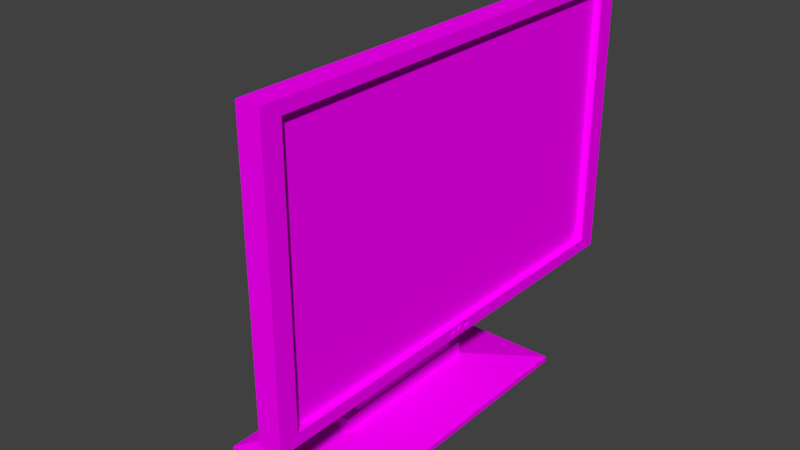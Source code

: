 # Source: computer.blend  (saved by Blender 2.78.0; exported with 4.5.12 LTS)
import bpy
from mathutils import Matrix  # noqa: F401  (used for matrix-valued properties, if any)

bpy.ops.wm.read_factory_settings(use_empty=True)
scene = bpy.context.scene
scene.name = 'Scene'

# ---- collections
col_collection_1 = bpy.data.collections.new('Collection 1'); scene.collection.children.link(col_collection_1)

# ---- images (referenced by path relative to the original .blend; pixels are not part of the script)
import os
ASSET_DIR = os.environ.get("B2B_ASSET_DIR", "")  # directory of the original .blend (textures are referenced by path, not embedded)
HERE = os.path.dirname(os.path.abspath(__file__))  # packed textures are extracted next to this script under _unpacked/

def load_image(name, relpath, width, height, colorspace="sRGB"):
    """Load a texture the original file referenced (path relative to the .blend, or extracted next to this script)."""
    p = next((c for c in (os.path.join(HERE, relpath), os.path.join(ASSET_DIR, relpath)) if relpath and os.path.exists(c)), "")
    if p:
        img = bpy.data.images.load(p, check_existing=True)
        img.name = name
    else:  # same state as the original file: an image datablock whose file is absent (Cycles renders it pink)
        img = bpy.data.images.new(name, width, height)
        img.source = "FILE"
        img.filepath = "//" + (relpath or name)
    img.colorspace_settings.name = colorspace
    return img
img_computertexture = load_image('ComputerTexture', 'ComputerTexture.png', 1024, 1024, 'sRGB')

# ---- materials (node trees are filled in below, after node groups)
mat_computer_material = bpy.data.materials.new('Computer_Material')
mat_computer_material.alpha_threshold = 0.0
mat_computer_material.roughness = 0.5

# ---- material node trees
mat_computer_material.use_nodes = True; mat_computer_material.node_tree.nodes.clear()
_N = mat_computer_material.node_tree.nodes; _L = mat_computer_material.node_tree.links
n0 = _N.new('ShaderNodeBsdfDiffuse'); n0.name = 'Diffuse BSDF'; n0.location = (94, 290)
n1 = _N.new('ShaderNodeOutputMaterial'); n1.name = 'Material Output'; n1.location = (356, 258)
n2 = _N.new('ShaderNodeTexImage'); n2.name = 'Image Texture'; n2.location = (-125, 343)
n2.width = 140
n2.image = img_computertexture
_L.new(n0.outputs[0], n1.inputs[0])
_L.new(n2.outputs[0], n0.inputs[0])
n1.is_active_output = True

# ---- world
world_world = bpy.data.worlds.new('World'); scene.world = world_world
world_world.color = (0.05088, 0.05088, 0.05088)
world_world.use_sun_shadow = False
world_world.sun_shadow_jitter_overblur = 0.0
world_world.cycles.sampling_method = 'MANUAL'

# ---- meshes
me_cube = bpy.data.meshes.new('Cube')
me_cube.from_pydata([(0.1149, 2.24, 0.6791), (0.1149, -2.24, 0.6791), (-0.1149, -2.24, 0.6791), (-0.1149, 2.24, 0.6791), (0.1149, 2.24, 3.513), (0.1149, -2.24, 3.513), (-0.1149, -2.24, 3.513), (-0.1149, 2.24, 3.513), (0.1149, 2.049, 0.8002), (0.1149, -2.049, 0.8002), (0.1149, 2.049, 3.392), (0.1149, -2.049, 3.392), (0.03965, 2.049, 0.8002), (0.03965, -2.049, 0.8002), (0.03965, 2.049, 3.392), (0.03965, -2.049, 3.392), (-0.1149, -0.8258, 1.095), (-0.1149, 0.8259, 1.095), (-0.1149, -0.8258, 1.699), (-0.1149, 0.8258, 1.699), (-0.4216, -0.8258, 0.9713), (-0.4216, 0.8259, 0.9713), (-0.5616, -0.8258, 1.699), (-0.5616, 0.8258, 1.699), (-0.7641, -0.8258, 0.9713), (-0.7641, 0.8259, 0.9713), (-0.7641, -0.8258, 1.386), (-0.7641, 0.8258, 1.386), (-0.4216, -0.8258, 0.3382), (-0.4216, 0.8259, 0.3382), (-0.7641, -0.8258, 0.3382), (-0.7641, 0.8259, 0.3382), (-0.5169, -0.6934, 0.3382), (-0.5169, 0.6934, 0.3382), (-0.6687, -0.6934, 0.3382), (-0.6687, 0.6934, 0.3382), (-0.5169, -0.6934, -0.07422), (-0.5169, 0.6934, -0.07422), (-0.6687, -0.6934, -0.07422), (-0.6687, 0.6934, -0.07422), (-0.5007, -0.842, -0.07422), (-0.5007, 0.842, -0.07422), (-0.685, -0.842, -0.07422), (-0.685, 0.842, -0.07422), (-0.5007, -0.842, -0.2071), (-0.5007, 0.842, -0.2071), (-0.685, -0.842, -0.2071), (-0.685, 0.842, -0.2071), (0.1011, -1.531, -0.3515), (0.1011, 1.531, -0.3515), (-1.287, -1.531, -0.3515), (-1.287, 1.531, -0.3515), (0.1011, -1.531, -0.4074), (0.1011, 1.531, -0.4074), (-1.287, -1.531, -0.4074), (-1.287, 1.531, -0.4074), (0.1103, -0.1176, 0.7506), (0.1103, -0.1176, 0.7303), (0.1251, -0.02964, 0.7419), (0.08618, -0.02964, 0.7419), (0.1251, -0.02906, 0.7478), (0.08618, -0.02906, 0.7478), (0.1251, -0.02733, 0.7535), (0.08618, -0.02733, 0.7535), (0.1251, -0.02452, 0.7588), (0.08618, -0.02452, 0.7588), (0.1251, -0.02074, 0.7634), (0.08618, -0.02074, 0.7634), (0.1251, -0.01613, 0.7672), (0.08618, -0.01613, 0.7672), (0.1251, -0.01088, 0.77), (0.08618, -0.01088, 0.77), (0.1251, -0.005178, 0.7717), (0.08618, -0.005178, 0.7717), (0.1251, 0.0007513, 0.7723), (0.08618, 0.0007513, 0.7723), (0.1251, 0.00668, 0.7717), (0.08618, 0.00668, 0.7717), (0.1251, 0.01238, 0.77), (0.08618, 0.01238, 0.77), (0.1251, 0.01764, 0.7672), (0.08618, 0.01764, 0.7672), (0.1251, 0.02224, 0.7634), (0.08618, 0.02224, 0.7634), (0.1251, 0.02602, 0.7588), (0.08618, 0.02602, 0.7588), (0.1251, 0.02883, 0.7535), (0.08618, 0.02883, 0.7535), (0.1251, 0.03056, 0.7478), (0.08618, 0.03056, 0.7478), (0.1251, 0.03114, 0.7419), (0.08618, 0.03114, 0.7419), (0.1251, 0.03056, 0.736), (0.08618, 0.03056, 0.736), (0.1251, 0.02883, 0.7303), (0.08618, 0.02883, 0.7303), (0.1251, 0.02602, 0.725), (0.08618, 0.02602, 0.725), (0.1251, 0.02224, 0.7204), (0.08618, 0.02224, 0.7204), (0.1251, 0.01764, 0.7166), (0.08618, 0.01764, 0.7166), (0.1251, 0.01238, 0.7138), (0.08618, 0.01238, 0.7138), (0.1251, 0.00668, 0.7121), (0.08618, 0.00668, 0.7121), (0.1251, 0.0007513, 0.7115), (0.08618, 0.0007513, 0.7115), (0.1251, -0.005178, 0.7121), (0.08618, -0.005178, 0.7121), (0.1251, -0.01088, 0.7138), (0.08618, -0.01088, 0.7138), (0.1251, -0.01613, 0.7166), (0.08618, -0.01613, 0.7166), (0.1251, -0.02074, 0.7204), (0.08618, -0.02074, 0.7204), (0.1251, -0.02452, 0.725), (0.08618, -0.02452, 0.725), (0.1251, -0.02733, 0.7303), (0.08618, -0.02733, 0.7303), (0.1251, -0.02906, 0.736), (0.08618, -0.02906, 0.736), (0.1103, -0.07267, 0.7303), (0.1103, -0.07267, 0.7506), (0.1273, -0.1176, 0.7303), (0.1273, -0.1176, 0.7506), (0.1273, -0.07267, 0.7303), (0.1273, -0.07267, 0.7506), (0.1103, 0.07533, 0.7506), (0.1103, 0.07533, 0.7303), (0.1103, 0.1202, 0.7303), (0.1103, 0.1202, 0.7506), (0.1273, 0.07533, 0.7303), (0.1273, 0.07533, 0.7506), (0.1273, 0.1202, 0.7303), (0.1273, 0.1202, 0.7506)], [], [(0, 1, 2, 3), (4, 7, 6, 5), (4, 5, 11, 10), (1, 5, 6, 2), (2, 6, 18, 16), (4, 0, 3, 7), (10, 11, 15, 14), (5, 1, 9, 11), (0, 4, 10, 8), (1, 0, 8, 9), (12, 14, 15, 13), (8, 10, 14, 12), (11, 9, 13, 15), (9, 8, 12, 13), (19, 17, 21, 23), (6, 7, 19, 18), (7, 3, 17, 19), (3, 2, 16, 17), (22, 23, 27, 26), (17, 16, 20, 21), (18, 19, 23, 22), (16, 18, 22, 20), (24, 26, 27, 25), (20, 22, 26, 24), (23, 21, 25, 27), (20, 24, 30, 28), (29, 28, 32, 33), (24, 25, 31, 30), (25, 21, 29, 31), (21, 20, 28, 29), (35, 33, 37, 39), (31, 29, 33, 35), (30, 31, 35, 34), (28, 30, 34, 32), (36, 38, 42, 40), (34, 35, 39, 38), (32, 34, 38, 36), (33, 32, 36, 37), (43, 41, 45, 47), (37, 36, 40, 41), (39, 37, 41, 43), (38, 39, 43, 42), (46, 47, 51, 50), (42, 43, 47, 46), (40, 42, 46, 44), (41, 40, 44, 45), (48, 50, 54, 52), (44, 46, 50, 48), (45, 44, 48, 49), (47, 45, 49, 51), (53, 52, 54, 55), (49, 48, 52, 53), (51, 49, 53, 55), (50, 51, 55, 54), (58, 60, 61, 59), (60, 62, 63, 61), (62, 64, 65, 63), (64, 66, 67, 65), (66, 68, 69, 67), (68, 70, 71, 69), (70, 72, 73, 71), (72, 74, 75, 73), (74, 76, 77, 75), (76, 78, 79, 77), (78, 80, 81, 79), (80, 82, 83, 81), (82, 84, 85, 83), (84, 86, 87, 85), (86, 88, 89, 87), (88, 90, 91, 89), (90, 92, 93, 91), (92, 94, 95, 93), (94, 96, 97, 95), (96, 98, 99, 97), (98, 100, 101, 99), (100, 102, 103, 101), (102, 104, 105, 103), (104, 106, 107, 105), (106, 108, 109, 107), (127, 123, 56, 125), (108, 110, 111, 109), (122, 126, 124, 57), (110, 112, 113, 111), (124, 125, 56, 57), (112, 114, 115, 113), (126, 127, 125, 124), (114, 116, 117, 115), (122, 123, 127, 126), (116, 118, 119, 117), (61, 63, 65, 67, 69, 71, 73, 75, 77, 79, 81, 83, 85, 87, 89, 91, 93, 95, 97, 99, 101, 103, 105, 107, 109, 111, 113, 115, 117, 119, 121, 59), (57, 56, 123, 122), (118, 120, 121, 119), (120, 58, 59, 121), (58, 120, 118, 116, 114, 112, 110, 108, 106, 104, 102, 100, 98, 96, 94, 92, 90, 88, 86, 84, 82, 80, 78, 76, 74, 72, 70, 68, 66, 64, 62, 60), (135, 131, 128, 133), (130, 134, 132, 129), (132, 133, 128, 129), (134, 135, 133, 132), (130, 131, 135, 134), (129, 128, 131, 130)])
_uv = me_cube.uv_layers.new(name='UVMap')
_uv.uv.foreach_set('vector', [0.8936, 0.4655, 0.8936, 0.9408, 0.869, 0.9409, 0.869, 0.4655, 0.825, 0.4655, 0.8496, 0.4655, 0.8496, 0.943, 0.825, 0.943, 0.3139, 0.009592, 0.3139, 0.4871, 0.3009, 0.4667, 0.3009, 0.03, 0.9376, 0.4655, 0.9376, 0.7673, 0.9129, 0.7673, 0.9129, 0.4655, 0.6373, 0.4871, 0.3333, 0.4871, 0.5279, 0.3364, 0.5926, 0.3364, 0.6342, 0.5063, 0.6342, 0.8083, 0.6096, 0.8083, 0.6096, 0.5063, 0.9569, 0.9002, 0.9569, 0.4655, 0.965, 0.4655, 0.965, 0.9002, 0.3139, 0.4871, 0.009664, 0.4871, 0.02267, 0.4667, 0.3009, 0.4667, 0.009664, 0.009592, 0.3139, 0.009592, 0.3009, 0.03, 0.02267, 0.03, 0.009664, 0.4871, 0.009664, 0.009592, 0.02267, 0.03, 0.02267, 0.4667, 0.9349, 0.4463, 0.6566, 0.4463, 0.6566, 0.009592, 0.9349, 0.009592, 0.3051, 0.9776, 0.3051, 0.7015, 0.3132, 0.7015, 0.3132, 0.9776, 0.4957, 0.6705, 0.4957, 0.9467, 0.4876, 0.9467, 0.4876, 0.6705, 0.9623, 0.009592, 0.9623, 0.4463, 0.9542, 0.4463, 0.9542, 0.009592, 0.4315, 0.6513, 0.4315, 0.587, 0.4644, 0.5738, 0.4795, 0.6513, 0.3333, 0.4871, 0.3333, 0.009592, 0.5279, 0.1603, 0.5279, 0.3364, 0.3333, 0.009592, 0.6373, 0.009592, 0.5926, 0.1603, 0.5279, 0.1603, 0.6373, 0.009592, 0.6373, 0.4871, 0.5926, 0.3364, 0.5926, 0.1603, 0.178, 0.6823, 0.178, 0.5063, 0.2125, 0.5063, 0.2125, 0.6823, 0.3789, 0.8767, 0.3789, 0.7015, 0.4122, 0.7027, 0.4122, 0.8779, 0.5205, 0.8465, 0.5205, 0.6704, 0.5685, 0.6704, 0.5685, 0.8465, 0.5205, 0.5706, 0.5205, 0.5063, 0.5685, 0.5063, 0.5535, 0.5838, 0.2569, 0.6823, 0.2125, 0.6823, 0.2125, 0.5063, 0.2569, 0.5063, 0.5535, 0.5838, 0.5685, 0.5063, 0.5902, 0.5397, 0.5902, 0.5838, 0.4795, 0.6513, 0.4644, 0.5738, 0.5012, 0.5738, 0.5012, 0.6179, 0.5535, 0.5838, 0.5902, 0.5838, 0.5902, 0.6513, 0.5535, 0.6513, 0.4683, 0.6705, 0.4683, 0.8457, 0.458, 0.8317, 0.458, 0.6846, 0.2569, 0.6823, 0.2569, 0.5063, 0.3249, 0.5063, 0.3249, 0.6823, 0.5012, 0.5738, 0.4644, 0.5738, 0.4644, 0.5063, 0.5012, 0.5063, 0.4122, 0.5063, 0.4122, 0.6823, 0.3442, 0.6823, 0.3442, 0.5063, 0.7571, 0.8549, 0.7408, 0.8549, 0.7408, 0.8109, 0.7571, 0.8109, 0.4315, 0.6706, 0.4683, 0.6705, 0.458, 0.6846, 0.4417, 0.6846, 0.4315, 0.8458, 0.4315, 0.6706, 0.4417, 0.6846, 0.4417, 0.8318, 0.4683, 0.8457, 0.4315, 0.8458, 0.4417, 0.8318, 0.458, 0.8317, 0.3415, 0.8652, 0.3578, 0.8652, 0.3596, 0.881, 0.3398, 0.881, 0.2416, 0.8493, 0.2416, 0.7015, 0.2858, 0.7015, 0.2858, 0.8493, 0.7928, 0.8549, 0.7765, 0.8549, 0.7765, 0.8109, 0.7928, 0.8109, 0.178, 0.8493, 0.178, 0.7015, 0.2222, 0.7015, 0.2222, 0.8493, 0.6096, 0.8472, 0.6096, 0.8275, 0.6238, 0.8275, 0.6238, 0.8472, 0.3415, 0.7174, 0.3415, 0.8652, 0.3398, 0.881, 0.3398, 0.7015, 0.3578, 0.7174, 0.3415, 0.7174, 0.3398, 0.7015, 0.3596, 0.7015, 0.3578, 0.8652, 0.3578, 0.7174, 0.3596, 0.7015, 0.3596, 0.881, 0.7212, 0.5389, 0.7212, 0.7184, 0.6566, 0.7917, 0.6566, 0.4655, 0.6566, 0.9904, 0.6566, 0.8109, 0.6709, 0.8109, 0.6709, 0.9904, 0.02392, 0.8506, 0.02392, 0.8703, 0.009664, 0.8703, 0.009664, 0.8506, 0.9129, 0.966, 0.9129, 0.7865, 0.9272, 0.7865, 0.9272, 0.966, 0.7155, 0.9588, 0.7155, 0.8109, 0.7215, 0.8109, 0.7215, 0.9588, 0.741, 0.5389, 0.7212, 0.5389, 0.6566, 0.4655, 0.8056, 0.4655, 0.741, 0.7184, 0.741, 0.5389, 0.8056, 0.4655, 0.8056, 0.7917, 0.7212, 0.7184, 0.741, 0.7184, 0.8056, 0.7917, 0.6566, 0.7917, 0.009664, 0.8314, 0.009664, 0.5067, 0.1586, 0.5063, 0.1586, 0.8311, 0.9816, 0.3359, 0.9816, 0.009592, 0.9876, 0.009592, 0.9876, 0.3359, 0.6902, 0.9588, 0.6902, 0.8109, 0.6962, 0.8109, 0.6962, 0.9588, 0.9843, 0.7917, 0.9843, 0.4655, 0.9903, 0.4655, 0.9903, 0.7917, 0.4357, 0.8673, 0.4357, 0.8679, 0.4315, 0.8679, 0.4315, 0.8673, 0.4357, 0.8679, 0.4357, 0.8685, 0.4315, 0.8685, 0.4315, 0.8679, 0.4357, 0.8685, 0.4357, 0.8691, 0.4315, 0.8691, 0.4315, 0.8685, 0.4357, 0.8691, 0.4357, 0.8696, 0.4315, 0.8696, 0.4315, 0.8691, 0.1184, 0.8552, 0.1184, 0.8547, 0.1226, 0.8547, 0.1226, 0.8552, 0.1184, 0.8547, 0.1184, 0.8542, 0.1226, 0.8542, 0.1226, 0.8547, 0.1184, 0.8542, 0.1184, 0.8535, 0.1226, 0.8535, 0.1226, 0.8542, 0.1184, 0.8535, 0.1184, 0.8529, 0.1226, 0.8529, 0.1226, 0.8535, 0.1184, 0.8529, 0.1184, 0.8523, 0.1226, 0.8523, 0.1226, 0.8529, 0.1184, 0.8523, 0.1184, 0.8517, 0.1226, 0.8517, 0.1226, 0.8523, 0.1184, 0.8517, 0.1184, 0.8511, 0.1226, 0.8511, 0.1226, 0.8517, 0.1184, 0.8511, 0.1184, 0.8506, 0.1226, 0.8506, 0.1226, 0.8511, 0.1461, 0.8506, 0.1461, 0.8511, 0.1419, 0.8511, 0.1419, 0.8506, 0.1461, 0.8511, 0.1461, 0.8517, 0.1419, 0.8517, 0.1419, 0.8511, 0.1461, 0.8517, 0.1461, 0.8523, 0.1419, 0.8523, 0.1419, 0.8517, 0.1461, 0.8523, 0.1461, 0.8529, 0.1419, 0.8529, 0.1419, 0.8523, 0.1461, 0.8529, 0.1461, 0.8535, 0.1419, 0.8535, 0.1419, 0.8529, 0.1461, 0.8535, 0.1461, 0.8542, 0.1419, 0.8542, 0.1419, 0.8535, 0.1461, 0.8542, 0.1461, 0.8547, 0.1419, 0.8547, 0.1419, 0.8542, 0.1461, 0.8547, 0.1461, 0.8552, 0.1419, 0.8552, 0.1419, 0.8547, 0.09489, 0.8552, 0.0949, 0.8547, 0.09908, 0.8547, 0.09907, 0.8552, 0.0949, 0.8547, 0.09491, 0.8542, 0.09909, 0.8542, 0.09908, 0.8547, 0.09491, 0.8542, 0.09492, 0.8536, 0.09909, 0.8536, 0.09909, 0.8542, 0.09492, 0.8536, 0.09492, 0.853, 0.0991, 0.853, 0.09909, 0.8536, 0.09492, 0.853, 0.09492, 0.8524, 0.0991, 0.8524, 0.0991, 0.853, 0.5878, 0.7903, 0.5897, 0.7903, 0.5897, 0.7951, 0.5878, 0.7951, 0.09492, 0.8524, 0.09492, 0.8517, 0.09909, 0.8517, 0.0991, 0.8524, 0.5897, 0.843, 0.5878, 0.843, 0.5878, 0.8382, 0.5897, 0.8382, 0.09492, 0.8517, 0.09491, 0.8512, 0.09909, 0.8512, 0.09909, 0.8517, 0.5417, 0.8678, 0.5417, 0.8657, 0.5435, 0.8657, 0.5435, 0.8678, 0.09491, 0.8512, 0.0949, 0.8506, 0.09908, 0.8506, 0.09909, 0.8512, 0.59, 0.6992, 0.5878, 0.6992, 0.5878, 0.6944, 0.59, 0.6944, 0.4357, 0.865, 0.4357, 0.8655, 0.4315, 0.8655, 0.4315, 0.865, 0.4568, 0.865, 0.4568, 0.8672, 0.455, 0.8672, 0.455, 0.865, 0.4357, 0.8655, 0.4357, 0.866, 0.4315, 0.866, 0.4315, 0.8655, 0.07327, 0.8507, 0.07386, 0.851, 0.07439, 0.8513, 0.07484, 0.8518, 0.0752, 0.8523, 0.07544, 0.8529, 0.07556, 0.8535, 0.07556, 0.8542, 0.07544, 0.8548, 0.07519, 0.8554, 0.07484, 0.8559, 0.07439, 0.8564, 0.07386, 0.8567, 0.07327, 0.8569, 0.07264, 0.8571, 0.072, 0.8571, 0.07137, 0.8569, 0.07078, 0.8567, 0.07025, 0.8564, 0.0698, 0.8559, 0.06944, 0.8554, 0.0692, 0.8548, 0.06907, 0.8542, 0.06907, 0.8535, 0.0692, 0.8529, 0.06944, 0.8523, 0.0698, 0.8518, 0.07025, 0.8513, 0.07078, 0.851, 0.07137, 0.8507, 0.072, 0.8506, 0.07264, 0.8506, 0.59, 0.7471, 0.5878, 0.7471, 0.5878, 0.7423, 0.59, 0.7423, 0.4357, 0.866, 0.4357, 0.8666, 0.4315, 0.8666, 0.4315, 0.866, 0.4357, 0.8666, 0.4357, 0.8673, 0.4315, 0.8673, 0.4315, 0.8666, 0.04857, 0.8564, 0.04804, 0.8567, 0.04745, 0.8569, 0.04682, 0.8571, 0.04618, 0.8571, 0.04555, 0.8569, 0.04496, 0.8567, 0.04443, 0.8564, 0.04398, 0.8559, 0.04362, 0.8554, 0.04338, 0.8548, 0.04325, 0.8542, 0.04325, 0.8535, 0.04338, 0.8529, 0.04362, 0.8523, 0.04398, 0.8518, 0.04443, 0.8513, 0.04496, 0.851, 0.04555, 0.8507, 0.04618, 0.8506, 0.04682, 0.8506, 0.04745, 0.8507, 0.04804, 0.851, 0.04857, 0.8513, 0.04902, 0.8518, 0.04938, 0.8523, 0.04962, 0.8529, 0.04975, 0.8535, 0.04975, 0.8542, 0.04962, 0.8548, 0.04938, 0.8554, 0.04902, 0.8559, 0.5897, 0.7711, 0.5878, 0.7711, 0.5878, 0.7663, 0.5897, 0.7663, 0.5878, 0.8143, 0.5897, 0.8143, 0.5897, 0.819, 0.5878, 0.819, 0.5205, 0.8678, 0.5205, 0.8657, 0.5224, 0.8657, 0.5224, 0.8678, 0.59, 0.6752, 0.5878, 0.6752, 0.5878, 0.6704, 0.59, 0.6704, 0.5897, 0.8622, 0.5897, 0.8643, 0.5878, 0.8643, 0.5878, 0.8622, 0.59, 0.7232, 0.5878, 0.7232, 0.5878, 0.7184, 0.59, 0.7184])
_ca = me_cube.color_attributes.new('Col', 'BYTE_COLOR', 'CORNER')
_ca.data.foreach_set('color', [1.0, 1.0, 1.0, 1.0, 1.0, 1.0, 1.0, 1.0, 1.0, 1.0, 1.0, 1.0, 1.0, 1.0, 1.0, 1.0, 1.0, 1.0, 1.0, 1.0, 1.0, 1.0, 1.0, 1.0, 1.0, 1.0, 1.0, 1.0, 1.0, 1.0, 1.0, 1.0, 1.0, 1.0, 1.0, 1.0, 1.0, 1.0, 1.0, 1.0, 1.0, 1.0, 1.0, 1.0, 1.0, 1.0, 1.0, 1.0, 1.0, 1.0, 1.0, 1.0, 1.0, 1.0, 1.0, 1.0, 1.0, 1.0, 1.0, 1.0, 1.0, 1.0, 1.0, 1.0, 1.0, 1.0, 1.0, 1.0, 1.0, 1.0, 1.0, 1.0, 1.0, 1.0, 1.0, 1.0, 1.0, 1.0, 1.0, 1.0, 1.0, 1.0, 1.0, 1.0, 1.0, 1.0, 1.0, 1.0, 1.0, 1.0, 1.0, 1.0, 1.0, 1.0, 1.0, 1.0, 1.0, 1.0, 1.0, 1.0, 1.0, 1.0, 1.0, 1.0, 1.0, 1.0, 1.0, 1.0, 1.0, 1.0, 1.0, 1.0, 1.0, 1.0, 1.0, 1.0, 1.0, 1.0, 1.0, 1.0, 1.0, 1.0, 1.0, 1.0, 1.0, 1.0, 1.0, 1.0, 1.0, 1.0, 1.0, 1.0, 1.0, 1.0, 1.0, 1.0, 1.0, 1.0, 1.0, 1.0, 1.0, 1.0, 1.0, 1.0, 1.0, 1.0, 1.0, 1.0, 1.0, 1.0, 1.0, 1.0, 1.0, 1.0, 1.0, 1.0, 1.0, 1.0, 1.0, 1.0, 1.0, 1.0, 1.0, 1.0, 1.0, 1.0, 1.0, 1.0, 1.0, 1.0, 1.0, 1.0, 1.0, 1.0, 1.0, 1.0, 1.0, 1.0, 1.0, 1.0, 1.0, 1.0, 1.0, 1.0, 1.0, 1.0, 1.0, 1.0, 1.0, 1.0, 1.0, 1.0, 1.0, 1.0, 1.0, 1.0, 1.0, 1.0, 1.0, 1.0, 1.0, 1.0, 1.0, 1.0, 1.0, 1.0, 1.0, 1.0, 1.0, 1.0, 1.0, 1.0, 1.0, 1.0, 1.0, 1.0, 1.0, 1.0, 1.0, 1.0, 1.0, 1.0, 1.0, 1.0, 1.0, 1.0, 1.0, 1.0, 1.0, 1.0, 1.0, 1.0, 1.0, 1.0, 1.0, 1.0, 1.0, 1.0, 1.0, 1.0, 1.0, 1.0, 1.0, 1.0, 1.0, 1.0, 1.0, 1.0, 1.0, 1.0, 1.0, 1.0, 1.0, 1.0, 1.0, 1.0, 1.0, 1.0, 1.0, 1.0, 1.0, 1.0, 1.0, 1.0, 1.0, 1.0, 1.0, 1.0, 1.0, 1.0, 1.0, 1.0, 1.0, 1.0, 1.0, 1.0, 1.0, 1.0, 1.0, 1.0, 1.0, 1.0, 1.0, 1.0, 1.0, 1.0, 1.0, 1.0, 1.0, 1.0, 1.0, 1.0, 1.0, 1.0, 1.0, 1.0, 1.0, 1.0, 1.0, 1.0, 1.0, 1.0, 1.0, 1.0, 1.0, 1.0, 1.0, 1.0, 1.0, 1.0, 1.0, 1.0, 1.0, 1.0, 1.0, 1.0, 1.0, 1.0, 1.0, 1.0, 1.0, 1.0, 1.0, 1.0, 1.0, 1.0, 1.0, 1.0, 1.0, 1.0, 1.0, 1.0, 1.0, 1.0, 1.0, 1.0, 1.0, 1.0, 1.0, 1.0, 1.0, 1.0, 1.0, 1.0, 1.0, 1.0, 1.0, 1.0, 1.0, 1.0, 1.0, 1.0, 1.0, 1.0, 1.0, 1.0, 1.0, 1.0, 1.0, 1.0, 1.0, 1.0, 1.0, 1.0, 1.0, 1.0, 1.0, 1.0, 1.0, 1.0, 1.0, 1.0, 1.0, 1.0, 1.0, 1.0, 1.0, 1.0, 1.0, 1.0, 1.0, 1.0, 1.0, 1.0, 1.0, 1.0, 1.0, 1.0, 1.0, 1.0, 1.0, 1.0, 1.0, 1.0, 1.0, 1.0, 1.0, 1.0, 1.0, 1.0, 1.0, 1.0, 1.0, 1.0, 1.0, 1.0, 1.0, 1.0, 1.0, 1.0, 1.0, 1.0, 1.0, 1.0, 1.0, 1.0, 1.0, 1.0, 1.0, 1.0, 1.0, 1.0, 1.0, 1.0, 1.0, 1.0, 1.0, 1.0, 1.0, 1.0, 1.0, 1.0, 1.0, 1.0, 1.0, 1.0, 1.0, 1.0, 1.0, 1.0, 1.0, 1.0, 1.0, 1.0, 1.0, 1.0, 1.0, 1.0, 1.0, 1.0, 1.0, 1.0, 1.0, 1.0, 1.0, 1.0, 1.0, 1.0, 1.0, 1.0, 1.0, 1.0, 1.0, 1.0, 1.0, 1.0, 1.0, 1.0, 1.0, 1.0, 1.0, 1.0, 1.0, 1.0, 1.0, 1.0, 1.0, 1.0, 1.0, 1.0, 1.0, 1.0, 1.0, 1.0, 1.0, 1.0, 1.0, 1.0, 1.0, 1.0, 1.0, 1.0, 1.0, 1.0, 1.0, 1.0, 1.0, 1.0, 1.0, 1.0, 1.0, 1.0, 1.0, 1.0, 1.0, 1.0, 1.0, 1.0, 1.0, 1.0, 1.0, 1.0, 1.0, 1.0, 1.0, 1.0, 1.0, 1.0, 1.0, 1.0, 1.0, 1.0, 1.0, 1.0, 1.0, 1.0, 1.0, 1.0, 1.0, 1.0, 1.0, 1.0, 1.0, 1.0, 1.0, 1.0, 1.0, 1.0, 1.0, 1.0, 1.0, 1.0, 1.0, 1.0, 1.0, 1.0, 1.0, 1.0, 1.0, 1.0, 1.0, 1.0, 1.0, 1.0, 1.0, 1.0, 1.0, 1.0, 1.0, 1.0, 1.0, 1.0, 1.0, 1.0, 1.0, 1.0, 1.0, 1.0, 1.0, 1.0, 1.0, 1.0, 1.0, 1.0, 1.0, 1.0, 1.0, 1.0, 1.0, 1.0, 1.0, 1.0, 1.0, 1.0, 1.0, 1.0, 1.0, 1.0, 1.0, 1.0, 1.0, 1.0, 1.0, 1.0, 1.0, 1.0, 1.0, 1.0, 1.0, 1.0, 1.0, 1.0, 1.0, 1.0, 1.0, 1.0, 1.0, 1.0, 1.0, 1.0, 1.0, 1.0, 1.0, 1.0, 1.0, 1.0, 1.0, 1.0, 1.0, 1.0, 1.0, 1.0, 1.0, 1.0, 1.0, 1.0, 1.0, 1.0, 1.0, 1.0, 1.0, 1.0, 1.0, 1.0, 1.0, 1.0, 1.0, 1.0, 1.0, 1.0, 1.0, 1.0, 1.0, 1.0, 1.0, 1.0, 1.0, 1.0, 1.0, 1.0, 1.0, 1.0, 1.0, 1.0, 1.0, 1.0, 1.0, 1.0, 1.0, 1.0, 1.0, 1.0, 1.0, 1.0, 1.0, 1.0, 1.0, 1.0, 1.0, 1.0, 1.0, 1.0, 1.0, 1.0, 1.0, 1.0, 1.0, 1.0, 1.0, 1.0, 1.0, 1.0, 1.0, 1.0, 1.0, 1.0, 1.0, 1.0, 1.0, 1.0, 1.0, 1.0, 1.0, 1.0, 1.0, 1.0, 1.0, 1.0, 1.0, 1.0, 1.0, 1.0, 1.0, 1.0, 1.0, 1.0, 1.0, 1.0, 1.0, 1.0, 1.0, 1.0, 1.0, 1.0, 1.0, 1.0, 1.0, 1.0, 1.0, 1.0, 1.0, 1.0, 1.0, 1.0, 1.0, 1.0, 1.0, 1.0, 1.0, 1.0, 1.0, 1.0, 1.0, 1.0, 1.0, 1.0, 1.0, 1.0, 1.0, 1.0, 1.0, 1.0, 1.0, 1.0, 1.0, 1.0, 1.0, 1.0, 1.0, 1.0, 1.0, 1.0, 1.0, 1.0, 1.0, 1.0, 1.0, 1.0, 1.0, 1.0, 1.0, 1.0, 1.0, 1.0, 1.0, 1.0, 1.0, 1.0, 1.0, 1.0, 1.0, 1.0, 1.0, 1.0, 1.0, 1.0, 1.0, 1.0, 1.0, 1.0, 1.0, 1.0, 1.0, 1.0, 1.0, 1.0, 1.0, 1.0, 1.0, 1.0, 1.0, 1.0, 1.0, 1.0, 1.0, 1.0, 1.0, 1.0, 1.0, 1.0, 1.0, 1.0, 1.0, 1.0, 1.0, 1.0, 1.0, 1.0, 1.0, 1.0, 1.0, 1.0, 1.0, 1.0, 1.0, 1.0, 1.0, 1.0, 1.0, 1.0, 1.0, 1.0, 1.0, 1.0, 1.0, 1.0, 1.0, 1.0, 1.0, 1.0, 1.0, 1.0, 1.0, 1.0, 1.0, 1.0, 1.0, 1.0, 1.0, 1.0, 1.0, 1.0, 1.0, 1.0, 1.0, 1.0, 1.0, 1.0, 1.0, 1.0, 1.0, 1.0, 1.0, 1.0, 1.0, 1.0, 1.0, 1.0, 1.0, 1.0, 1.0, 1.0, 1.0, 1.0, 1.0, 1.0, 1.0, 1.0, 1.0, 1.0, 1.0, 1.0, 1.0, 1.0, 1.0, 1.0, 1.0, 1.0, 1.0, 1.0, 1.0, 1.0, 1.0, 1.0, 1.0, 1.0, 1.0, 1.0, 1.0, 1.0, 1.0, 1.0, 1.0, 1.0, 1.0, 1.0, 1.0, 1.0, 1.0, 1.0, 1.0, 1.0, 1.0, 1.0, 1.0, 1.0, 1.0, 1.0, 1.0, 1.0, 1.0, 1.0, 1.0, 1.0, 1.0, 1.0, 1.0, 1.0, 1.0, 1.0, 1.0, 1.0, 1.0, 1.0, 1.0, 1.0, 1.0, 1.0, 1.0, 1.0, 1.0, 1.0, 1.0, 1.0, 1.0, 1.0, 1.0, 1.0, 1.0, 1.0, 1.0, 1.0, 1.0, 1.0, 1.0, 1.0, 1.0, 1.0, 1.0, 1.0, 1.0, 1.0, 1.0, 1.0, 1.0, 1.0, 1.0, 1.0, 1.0, 1.0, 1.0, 1.0, 1.0, 1.0, 1.0, 1.0, 1.0, 1.0, 1.0, 1.0, 1.0, 1.0, 1.0, 1.0, 1.0, 1.0, 1.0, 1.0, 1.0, 1.0, 1.0, 1.0, 1.0, 1.0, 1.0, 1.0, 1.0, 1.0, 1.0, 1.0, 1.0, 1.0, 1.0, 1.0, 1.0, 1.0, 1.0, 1.0, 1.0, 1.0, 1.0, 1.0, 1.0, 1.0, 1.0, 1.0, 1.0, 1.0, 1.0, 1.0, 1.0, 1.0, 1.0, 1.0, 1.0, 1.0, 1.0, 1.0, 1.0, 1.0, 1.0, 1.0, 1.0, 1.0, 1.0, 1.0, 1.0, 1.0, 1.0, 1.0, 1.0, 1.0, 1.0, 1.0, 1.0, 1.0, 1.0, 1.0, 1.0, 1.0, 1.0, 1.0, 1.0, 1.0, 1.0, 1.0, 1.0, 1.0, 1.0, 1.0, 1.0, 1.0, 1.0, 1.0, 1.0, 1.0, 1.0, 1.0, 1.0, 1.0, 1.0, 1.0, 1.0, 1.0, 1.0, 1.0, 1.0, 1.0, 1.0, 1.0, 1.0, 1.0, 1.0, 1.0, 1.0, 1.0, 1.0, 1.0, 1.0, 1.0, 1.0, 1.0, 1.0, 1.0, 1.0, 1.0, 1.0, 1.0, 1.0, 1.0, 1.0, 1.0, 1.0, 1.0, 1.0, 1.0, 1.0, 1.0, 1.0, 1.0, 1.0, 1.0, 1.0, 1.0, 1.0, 1.0, 1.0, 1.0, 1.0, 1.0, 1.0, 1.0, 1.0, 1.0, 1.0, 1.0, 1.0, 1.0, 1.0, 1.0, 1.0, 1.0, 1.0, 1.0, 1.0, 1.0, 1.0, 1.0, 1.0, 1.0, 1.0, 1.0, 1.0, 1.0, 1.0, 1.0, 1.0, 1.0, 1.0, 1.0, 1.0, 1.0, 1.0, 1.0, 1.0, 1.0, 1.0, 1.0, 1.0, 1.0, 1.0, 1.0, 1.0, 1.0, 1.0, 1.0, 1.0, 1.0, 1.0, 1.0, 1.0, 1.0, 1.0, 1.0, 1.0, 1.0, 1.0, 1.0, 1.0, 1.0, 1.0, 1.0, 1.0, 1.0, 1.0, 1.0, 1.0, 1.0, 1.0, 1.0, 1.0, 1.0, 1.0, 1.0, 1.0, 1.0, 1.0, 1.0, 1.0, 1.0, 1.0, 1.0, 1.0, 1.0, 1.0, 1.0, 1.0, 1.0, 1.0, 1.0, 1.0, 1.0, 1.0, 1.0, 1.0, 1.0, 1.0, 1.0, 1.0, 1.0, 1.0, 1.0, 1.0, 1.0, 1.0, 1.0, 1.0, 1.0, 1.0, 1.0, 1.0, 1.0, 1.0, 1.0, 1.0, 1.0, 1.0, 1.0, 1.0, 1.0, 1.0, 1.0, 1.0, 1.0, 1.0, 1.0, 1.0, 1.0, 1.0, 1.0, 1.0, 1.0, 1.0, 1.0, 1.0, 1.0, 1.0, 1.0, 1.0, 1.0, 1.0, 1.0, 1.0, 1.0, 1.0, 1.0, 1.0, 1.0, 1.0, 1.0, 1.0, 1.0, 1.0, 1.0, 1.0, 1.0, 1.0, 1.0, 1.0, 1.0, 1.0, 1.0, 1.0, 1.0, 1.0, 1.0, 1.0, 1.0, 1.0, 1.0, 1.0, 1.0, 1.0, 1.0, 1.0, 1.0, 1.0, 1.0, 1.0, 1.0, 1.0, 1.0, 1.0, 1.0, 1.0, 1.0, 1.0, 1.0, 1.0, 1.0, 1.0, 1.0, 1.0, 1.0, 1.0, 1.0, 1.0, 1.0, 1.0, 1.0, 1.0, 1.0, 1.0, 1.0, 1.0, 1.0, 1.0, 1.0, 1.0, 1.0, 1.0, 1.0, 1.0, 1.0, 1.0, 1.0, 1.0, 1.0, 1.0, 1.0, 1.0, 1.0, 1.0, 1.0, 1.0, 1.0, 1.0, 1.0, 1.0, 1.0, 1.0, 1.0, 1.0, 1.0, 1.0, 1.0, 1.0, 1.0, 1.0, 1.0, 1.0, 1.0, 1.0, 1.0, 1.0, 1.0, 1.0, 1.0, 1.0, 1.0, 1.0, 1.0, 1.0, 1.0, 1.0, 1.0, 1.0, 1.0, 1.0, 1.0, 1.0, 1.0, 1.0, 1.0, 1.0, 1.0, 1.0, 1.0, 1.0, 1.0, 1.0, 1.0, 1.0, 1.0, 1.0, 1.0, 1.0, 1.0, 1.0, 1.0, 1.0, 1.0, 1.0, 1.0, 1.0, 1.0, 1.0, 1.0, 1.0, 1.0, 1.0, 1.0, 1.0, 1.0, 1.0, 1.0, 1.0, 1.0, 1.0, 1.0, 1.0, 1.0, 1.0, 1.0, 1.0, 1.0, 1.0, 1.0, 1.0, 1.0, 1.0, 1.0, 1.0, 1.0, 1.0, 1.0, 1.0, 1.0, 1.0, 1.0, 1.0, 1.0, 1.0, 1.0, 1.0, 1.0, 1.0, 1.0, 1.0, 1.0, 1.0, 1.0, 1.0, 1.0, 1.0, 1.0, 1.0, 1.0, 1.0, 1.0, 1.0, 1.0, 1.0, 1.0, 1.0, 1.0, 1.0, 1.0, 1.0, 1.0, 1.0, 1.0, 1.0, 1.0, 1.0, 1.0, 1.0, 1.0, 1.0, 1.0, 1.0, 1.0, 1.0, 1.0, 1.0, 1.0, 1.0, 1.0, 1.0, 1.0, 1.0, 1.0, 1.0, 1.0, 1.0, 1.0, 1.0, 1.0, 1.0, 1.0, 1.0, 1.0, 1.0, 1.0, 1.0, 1.0, 1.0, 1.0, 1.0, 1.0, 1.0, 1.0, 1.0, 1.0, 1.0, 1.0, 1.0, 1.0, 1.0, 1.0, 1.0, 1.0, 1.0, 1.0, 1.0, 1.0, 1.0, 1.0, 1.0, 1.0, 1.0, 1.0, 1.0, 1.0, 1.0, 1.0, 1.0, 1.0, 1.0, 1.0, 1.0, 1.0, 1.0, 1.0, 1.0, 1.0, 1.0, 1.0, 1.0, 1.0, 1.0, 1.0, 1.0, 1.0, 1.0, 1.0, 1.0, 1.0, 1.0, 1.0, 1.0, 1.0, 1.0, 1.0, 1.0, 1.0, 1.0, 1.0, 1.0, 1.0, 1.0, 1.0, 1.0, 1.0, 1.0, 1.0, 1.0, 1.0, 1.0, 1.0, 1.0, 1.0, 1.0, 1.0, 1.0, 1.0, 1.0, 1.0, 1.0, 1.0, 1.0, 1.0, 1.0, 1.0, 1.0, 1.0, 1.0, 1.0, 1.0, 1.0, 1.0, 1.0, 1.0, 1.0, 1.0, 1.0, 1.0, 1.0, 1.0, 1.0, 1.0, 1.0, 1.0, 1.0, 1.0, 1.0, 1.0, 1.0, 1.0, 1.0, 1.0, 1.0, 1.0, 1.0, 1.0, 1.0, 1.0, 1.0, 1.0, 1.0, 1.0, 1.0, 1.0, 1.0, 1.0, 1.0, 1.0, 1.0, 1.0, 1.0, 1.0, 1.0, 1.0, 1.0, 1.0, 1.0, 1.0, 1.0, 1.0, 1.0, 1.0, 1.0, 1.0, 1.0, 1.0, 1.0, 1.0, 1.0, 1.0, 1.0, 1.0, 1.0, 1.0, 1.0, 1.0, 1.0, 1.0, 1.0, 1.0, 1.0, 1.0, 1.0, 1.0, 1.0, 1.0, 1.0, 1.0, 1.0, 1.0, 1.0, 1.0, 1.0, 1.0, 1.0, 1.0, 1.0, 1.0, 1.0, 1.0, 1.0, 1.0, 1.0, 1.0, 1.0, 1.0, 1.0, 1.0, 1.0, 1.0, 1.0, 1.0, 1.0, 1.0, 1.0, 1.0, 1.0, 1.0, 1.0, 1.0, 1.0, 1.0, 1.0, 1.0, 1.0, 1.0, 1.0, 1.0, 1.0, 1.0, 1.0, 1.0, 1.0, 1.0, 1.0, 1.0, 1.0, 1.0, 1.0, 1.0, 1.0, 1.0, 1.0, 1.0, 1.0, 1.0, 1.0, 1.0, 1.0, 1.0, 1.0, 1.0, 1.0, 1.0, 1.0, 1.0, 1.0, 1.0, 1.0, 1.0, 1.0, 1.0, 1.0, 1.0, 1.0, 1.0, 1.0, 1.0, 1.0, 1.0, 1.0, 1.0, 1.0, 1.0, 1.0, 1.0, 1.0, 1.0, 1.0, 1.0, 1.0, 1.0, 1.0, 1.0, 1.0, 1.0, 1.0, 1.0, 1.0, 1.0, 1.0, 1.0, 1.0, 1.0, 1.0, 1.0, 1.0, 1.0, 1.0, 1.0, 1.0, 1.0, 1.0, 1.0, 1.0, 1.0, 1.0, 1.0, 1.0, 1.0, 1.0, 1.0, 1.0, 1.0, 1.0, 1.0, 1.0, 1.0, 1.0, 1.0, 1.0, 1.0, 1.0, 1.0, 1.0, 1.0, 1.0, 1.0, 1.0, 1.0, 1.0, 1.0, 1.0, 1.0, 1.0, 1.0, 1.0, 1.0, 1.0, 1.0, 1.0, 1.0, 1.0, 1.0, 1.0])
me_cube.materials.append(mat_computer_material)
me_cube.use_remesh_preserve_volume = False
me_cube.use_remesh_preserve_attributes = False
me_cube.use_mirror_vertex_groups = False
me_cube.use_paint_bone_selection = False
me_cube.use_paint_mask = True
me_cube.update()

# ---- objects
ob_cube = bpy.data.objects.new('Cube', me_cube)

# ---- transforms, parenting, visibility, modifiers, constraints
ob_cube.location = (0.0, 0.0, 0.0)
ob_cube.lock_rotations_4d = False
ob_cube.empty_display_type = 'ARROWS'
ob_cube.lineart.crease_threshold = 0.0

# ---- collection membership
col_collection_1.objects.link(ob_cube)

# ---- scene / render settings (as saved in the file)
scene.frame_start = 1; scene.frame_end = 250; scene.frame_set(0)
scene.render.engine = 'CYCLES'
scene.render.resolution_percentage = 50
scene.render.dither_intensity = 0.0
scene.cycles.use_denoising = False
scene.cycles.samples = 128
scene.cycles.sampling_pattern = 'TABULATED_SOBOL'
scene.cycles.light_sampling_threshold = 0.0
scene.cycles.use_adaptive_sampling = False
scene.cycles.use_light_tree = False
scene.cycles.blur_glossy = 0.0
scene.cycles.sample_clamp_indirect = 0.0
scene.view_settings.view_transform = 'Standard'
bpy.context.view_layer.update()

# ---- added for rendering (the .blend has no active camera and no usable light): camera, sun
cam_auto = bpy.data.cameras.new('AutoCamera')
cam_auto.lens = 50.0
cam_auto.sensor_width = 36.0
cam_auto.clip_end = 1000.0
ob_auto_camera = bpy.data.objects.new('AutoCamera', cam_auto)
scene.collection.objects.link(ob_auto_camera)
ob_auto_camera.location = (5.08179, -6.79384, 6.08196)
ob_auto_camera.rotation_euler = (1.09748, -7.21219e-08, 0.694738)
scene.camera = ob_auto_camera
light_auto_sun = bpy.data.lights.new('AutoSun', 'SUN')
light_auto_sun.energy = 3.0
light_auto_sun.angle = 0.0523599
ob_auto_sun = bpy.data.objects.new('AutoSun', light_auto_sun)
scene.collection.objects.link(ob_auto_sun)
ob_auto_sun.rotation_euler = (0.872665, 0.174533, 0.523599)
bpy.context.view_layer.update()
